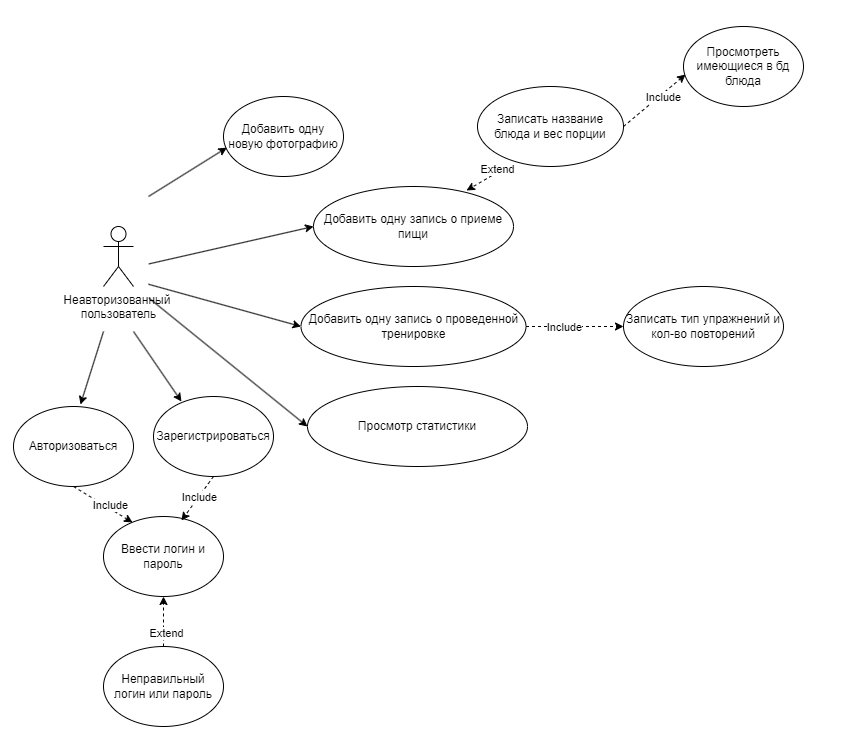

The diagram above was exported from draw.io. Its source (the exported page's mxGraphModel, read from the mxfile embedded in the PNG):
<mxGraphModel dx="4310" dy="1900" grid="0" gridSize="10" guides="1" tooltips="1" connect="1" arrows="1" fold="1" page="1" pageScale="1" pageWidth="827" pageHeight="1169" math="0" shadow="0">
  <root>
    <mxCell id="0" />
    <mxCell id="1" parent="0" />
    <mxCell id="mCy3ck3mkNnM_ECLBxmM-1" value="" style="rounded=0;whiteSpace=wrap;html=1;rotation=90;strokeColor=none;" vertex="1" parent="1">
      <mxGeometry x="-756.41" y="6.52" width="748.2" height="842.18" as="geometry" />
    </mxCell>
    <mxCell id="XNQnY4fQl8k78t3JZuK7-2" style="rounded=0;orthogonalLoop=1;jettySize=auto;html=1;exitX=0.5;exitY=0;exitDx=0;exitDy=0;entryX=0;entryY=0.5;entryDx=0;entryDy=0;" parent="1" source="XNQnY4fQl8k78t3JZuK7-4" target="XNQnY4fQl8k78t3JZuK7-8" edge="1">
      <mxGeometry relative="1" as="geometry" />
    </mxCell>
    <mxCell id="XNQnY4fQl8k78t3JZuK7-3" style="rounded=0;orthogonalLoop=1;jettySize=auto;html=1;exitX=0.75;exitY=0;exitDx=0;exitDy=0;entryX=0;entryY=0.5;entryDx=0;entryDy=0;" parent="1" source="XNQnY4fQl8k78t3JZuK7-4" target="XNQnY4fQl8k78t3JZuK7-20" edge="1">
      <mxGeometry relative="1" as="geometry" />
    </mxCell>
    <mxCell id="XNQnY4fQl8k78t3JZuK7-4" value="" style="rounded=0;whiteSpace=wrap;html=1;rotation=90;strokeColor=none;" parent="1" vertex="1">
      <mxGeometry x="-752.5" y="287.5" width="135" height="60" as="geometry" />
    </mxCell>
    <mxCell id="XNQnY4fQl8k78t3JZuK7-5" value="Неавторизованный&amp;nbsp;&lt;div&gt;п&lt;span style=&quot;background-color: initial;&quot;&gt;ользователь&lt;/span&gt;&lt;/div&gt;" style="shape=umlActor;verticalLabelPosition=bottom;verticalAlign=top;html=1;outlineConnect=0;" parent="1" vertex="1">
      <mxGeometry x="-700" y="280" width="30" height="60" as="geometry" />
    </mxCell>
    <mxCell id="XNQnY4fQl8k78t3JZuK7-8" value="Добавить одну запись о приеме пищи" style="ellipse;whiteSpace=wrap;html=1;" parent="1" vertex="1">
      <mxGeometry x="-490" y="240" width="200" height="80" as="geometry" />
    </mxCell>
    <mxCell id="XNQnY4fQl8k78t3JZuK7-9" value="Записать название блюда и вес порции" style="ellipse;whiteSpace=wrap;html=1;" parent="1" vertex="1">
      <mxGeometry x="-326" y="140" width="146" height="80" as="geometry" />
    </mxCell>
    <mxCell id="XNQnY4fQl8k78t3JZuK7-11" style="rounded=0;orthogonalLoop=1;jettySize=auto;html=1;exitX=0.24;exitY=0.963;exitDx=0;exitDy=0;entryX=0.765;entryY=0.05;entryDx=0;entryDy=0;entryPerimeter=0;dashed=1;exitPerimeter=0;" parent="1" source="XNQnY4fQl8k78t3JZuK7-9" target="XNQnY4fQl8k78t3JZuK7-8" edge="1">
      <mxGeometry relative="1" as="geometry" />
    </mxCell>
    <mxCell id="XNQnY4fQl8k78t3JZuK7-12" value="Extend" style="edgeLabel;html=1;align=center;verticalAlign=middle;resizable=0;points=[];" parent="XNQnY4fQl8k78t3JZuK7-11" vertex="1" connectable="0">
      <mxGeometry x="-0.4315" y="-3" relative="1" as="geometry">
        <mxPoint x="-1" as="offset" />
      </mxGeometry>
    </mxCell>
    <mxCell id="XNQnY4fQl8k78t3JZuK7-15" value="Добавить одну запись о проведенной тренировке" style="ellipse;whiteSpace=wrap;html=1;" parent="1" vertex="1">
      <mxGeometry x="-502.5" y="340" width="225" height="80" as="geometry" />
    </mxCell>
    <mxCell id="XNQnY4fQl8k78t3JZuK7-16" style="rounded=0;orthogonalLoop=1;jettySize=auto;html=1;dashed=1;entryX=0;entryY=0.5;entryDx=0;entryDy=0;" parent="1" source="XNQnY4fQl8k78t3JZuK7-15" target="XNQnY4fQl8k78t3JZuK7-18" edge="1">
      <mxGeometry relative="1" as="geometry" />
    </mxCell>
    <mxCell id="XNQnY4fQl8k78t3JZuK7-17" value="Include" style="edgeLabel;html=1;align=center;verticalAlign=middle;resizable=0;points=[];" parent="XNQnY4fQl8k78t3JZuK7-16" vertex="1" connectable="0">
      <mxGeometry x="-0.5897" y="-2" relative="1" as="geometry">
        <mxPoint x="18" y="-2" as="offset" />
      </mxGeometry>
    </mxCell>
    <mxCell id="XNQnY4fQl8k78t3JZuK7-18" value="Записать тип упражнений и кол-во повторений" style="ellipse;whiteSpace=wrap;html=1;" parent="1" vertex="1">
      <mxGeometry x="-180" y="340" width="160" height="80" as="geometry" />
    </mxCell>
    <mxCell id="XNQnY4fQl8k78t3JZuK7-19" style="rounded=0;orthogonalLoop=1;jettySize=auto;html=1;exitX=0.65;exitY=0;exitDx=0;exitDy=0;entryX=0;entryY=0.5;entryDx=0;entryDy=0;exitPerimeter=0;" parent="1" source="XNQnY4fQl8k78t3JZuK7-4" target="XNQnY4fQl8k78t3JZuK7-15" edge="1">
      <mxGeometry relative="1" as="geometry" />
    </mxCell>
    <mxCell id="XNQnY4fQl8k78t3JZuK7-20" value="Просмотр статистики" style="ellipse;whiteSpace=wrap;html=1;" parent="1" vertex="1">
      <mxGeometry x="-496" y="440" width="220" height="80" as="geometry" />
    </mxCell>
    <mxCell id="XNQnY4fQl8k78t3JZuK7-23" value="Ввести логин и пароль" style="ellipse;whiteSpace=wrap;html=1;" parent="1" vertex="1">
      <mxGeometry x="-700" y="570" width="120" height="80" as="geometry" />
    </mxCell>
    <mxCell id="XNQnY4fQl8k78t3JZuK7-24" style="rounded=0;orthogonalLoop=1;jettySize=auto;html=1;exitX=1;exitY=0.75;exitDx=0;exitDy=0;entryX=0.558;entryY=-0.025;entryDx=0;entryDy=0;entryPerimeter=0;" parent="1" source="XNQnY4fQl8k78t3JZuK7-4" target="XNQnY4fQl8k78t3JZuK7-42" edge="1">
      <mxGeometry relative="1" as="geometry">
        <mxPoint x="-710" y="390" as="sourcePoint" />
        <mxPoint x="-720" y="450" as="targetPoint" />
      </mxGeometry>
    </mxCell>
    <mxCell id="XNQnY4fQl8k78t3JZuK7-25" value="Неправильный логин или пароль" style="ellipse;whiteSpace=wrap;html=1;" parent="1" vertex="1">
      <mxGeometry x="-700" y="700" width="120" height="80" as="geometry" />
    </mxCell>
    <mxCell id="XNQnY4fQl8k78t3JZuK7-32" style="rounded=0;orthogonalLoop=1;jettySize=auto;html=1;exitX=0.5;exitY=0;exitDx=0;exitDy=0;entryX=0.5;entryY=1;entryDx=0;entryDy=0;dashed=1;" parent="1" source="XNQnY4fQl8k78t3JZuK7-25" target="XNQnY4fQl8k78t3JZuK7-23" edge="1">
      <mxGeometry relative="1" as="geometry">
        <mxPoint x="-452" y="602" as="sourcePoint" />
        <mxPoint x="-545" y="562" as="targetPoint" />
      </mxGeometry>
    </mxCell>
    <mxCell id="XNQnY4fQl8k78t3JZuK7-33" value="Extend" style="edgeLabel;html=1;align=center;verticalAlign=middle;resizable=0;points=[];" parent="XNQnY4fQl8k78t3JZuK7-32" vertex="1" connectable="0">
      <mxGeometry x="-0.4523" y="-2" relative="1" as="geometry">
        <mxPoint as="offset" />
      </mxGeometry>
    </mxCell>
    <mxCell id="XNQnY4fQl8k78t3JZuK7-34" value="Просмотреть имеющиеся в бд блюда" style="ellipse;whiteSpace=wrap;html=1;" parent="1" vertex="1">
      <mxGeometry x="-120" y="80" width="120" height="80" as="geometry" />
    </mxCell>
    <mxCell id="XNQnY4fQl8k78t3JZuK7-35" style="rounded=0;orthogonalLoop=1;jettySize=auto;html=1;exitX=1;exitY=0.5;exitDx=0;exitDy=0;entryX=0.017;entryY=0.6;entryDx=0;entryDy=0;entryPerimeter=0;dashed=1;" parent="1" source="XNQnY4fQl8k78t3JZuK7-9" target="XNQnY4fQl8k78t3JZuK7-34" edge="1">
      <mxGeometry relative="1" as="geometry" />
    </mxCell>
    <mxCell id="XNQnY4fQl8k78t3JZuK7-36" value="Include" style="edgeLabel;html=1;align=center;verticalAlign=middle;resizable=0;points=[];" parent="XNQnY4fQl8k78t3JZuK7-35" vertex="1" connectable="0">
      <mxGeometry x="0.1999" y="-2" relative="1" as="geometry">
        <mxPoint x="1" as="offset" />
      </mxGeometry>
    </mxCell>
    <mxCell id="XNQnY4fQl8k78t3JZuK7-40" value="Добавить одну новую фотографию" style="ellipse;whiteSpace=wrap;html=1;" parent="1" vertex="1">
      <mxGeometry x="-580" y="150" width="120" height="80" as="geometry" />
    </mxCell>
    <mxCell id="XNQnY4fQl8k78t3JZuK7-41" style="rounded=0;orthogonalLoop=1;jettySize=auto;html=1;exitX=0;exitY=0;exitDx=0;exitDy=0;entryX=0.028;entryY=0.639;entryDx=0;entryDy=0;entryPerimeter=0;" parent="1" source="XNQnY4fQl8k78t3JZuK7-4" target="XNQnY4fQl8k78t3JZuK7-40" edge="1">
      <mxGeometry relative="1" as="geometry" />
    </mxCell>
    <mxCell id="XNQnY4fQl8k78t3JZuK7-42" value="Авторизоваться" style="ellipse;whiteSpace=wrap;html=1;" parent="1" vertex="1">
      <mxGeometry x="-790" y="460" width="120" height="80" as="geometry" />
    </mxCell>
    <mxCell id="XNQnY4fQl8k78t3JZuK7-43" value="Зарегистрироваться" style="ellipse;whiteSpace=wrap;html=1;" parent="1" vertex="1">
      <mxGeometry x="-650" y="450" width="120" height="80" as="geometry" />
    </mxCell>
    <mxCell id="XNQnY4fQl8k78t3JZuK7-44" style="rounded=0;orthogonalLoop=1;jettySize=auto;html=1;exitX=1;exitY=0.25;exitDx=0;exitDy=0;entryX=0.233;entryY=0.063;entryDx=0;entryDy=0;entryPerimeter=0;" parent="1" source="XNQnY4fQl8k78t3JZuK7-4" target="XNQnY4fQl8k78t3JZuK7-43" edge="1">
      <mxGeometry relative="1" as="geometry">
        <mxPoint x="-690" y="395" as="sourcePoint" />
        <mxPoint x="-713" y="468" as="targetPoint" />
      </mxGeometry>
    </mxCell>
    <mxCell id="XNQnY4fQl8k78t3JZuK7-45" style="rounded=0;orthogonalLoop=1;jettySize=auto;html=1;exitX=0.5;exitY=1;exitDx=0;exitDy=0;entryX=0.65;entryY=0.05;entryDx=0;entryDy=0;entryPerimeter=0;dashed=1;" parent="1" source="XNQnY4fQl8k78t3JZuK7-43" target="XNQnY4fQl8k78t3JZuK7-23" edge="1">
      <mxGeometry relative="1" as="geometry" />
    </mxCell>
    <mxCell id="XNQnY4fQl8k78t3JZuK7-47" value="Include" style="edgeLabel;html=1;align=center;verticalAlign=middle;resizable=0;points=[];" parent="XNQnY4fQl8k78t3JZuK7-45" vertex="1" connectable="0">
      <mxGeometry x="-0.0811" relative="1" as="geometry">
        <mxPoint as="offset" />
      </mxGeometry>
    </mxCell>
    <mxCell id="XNQnY4fQl8k78t3JZuK7-46" style="rounded=0;orthogonalLoop=1;jettySize=auto;html=1;exitX=0.5;exitY=1;exitDx=0;exitDy=0;entryX=0.242;entryY=0.075;entryDx=0;entryDy=0;entryPerimeter=0;dashed=1;" parent="1" source="XNQnY4fQl8k78t3JZuK7-42" target="XNQnY4fQl8k78t3JZuK7-23" edge="1">
      <mxGeometry relative="1" as="geometry" />
    </mxCell>
    <mxCell id="XNQnY4fQl8k78t3JZuK7-48" value="Include" style="edgeLabel;html=1;align=center;verticalAlign=middle;resizable=0;points=[];" parent="XNQnY4fQl8k78t3JZuK7-46" vertex="1" connectable="0">
      <mxGeometry x="0.1998" y="3" relative="1" as="geometry">
        <mxPoint as="offset" />
      </mxGeometry>
    </mxCell>
  </root>
</mxGraphModel>